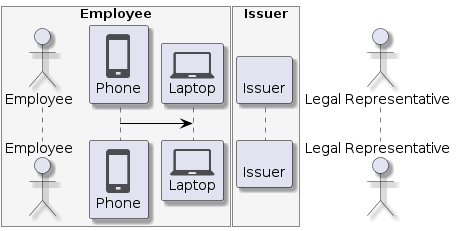

The diagram above was rendered by PlantUML. Its source (embedded in the PNG):
@startuml
skinparam shadowing true
skinparam ParticipantBorderColor black
skinparam arrowcolor black
skinparam SequenceLifeLineBorderColor black
skinparam SequenceLifeLineBackgroundColor PapayaWhip
!include <tupadr3/common>
!include <office/Servers/database_server>
!include <office/Servers/application_server>
!include <office/Concepts/firewall_orange>
!include <office/Clouds/cloud_disaster_red>
!include <office/Devices/cell_phone_generic>
!include <office/Devices/device_laptop>

box "Employee" #WhiteSmoke
    actor "Employee" as user
    participant "<$cell_phone_generic>\nPhone" as phone
    participant "<$device_laptop>\nLaptop" as laptop
end box

box "Issuer" #WhiteSmoke
    participant "<$trusted_application_server>\nIssuer" as issuer
end box

actor "Legal Representative" as representative

phone -> laptop
@enduml